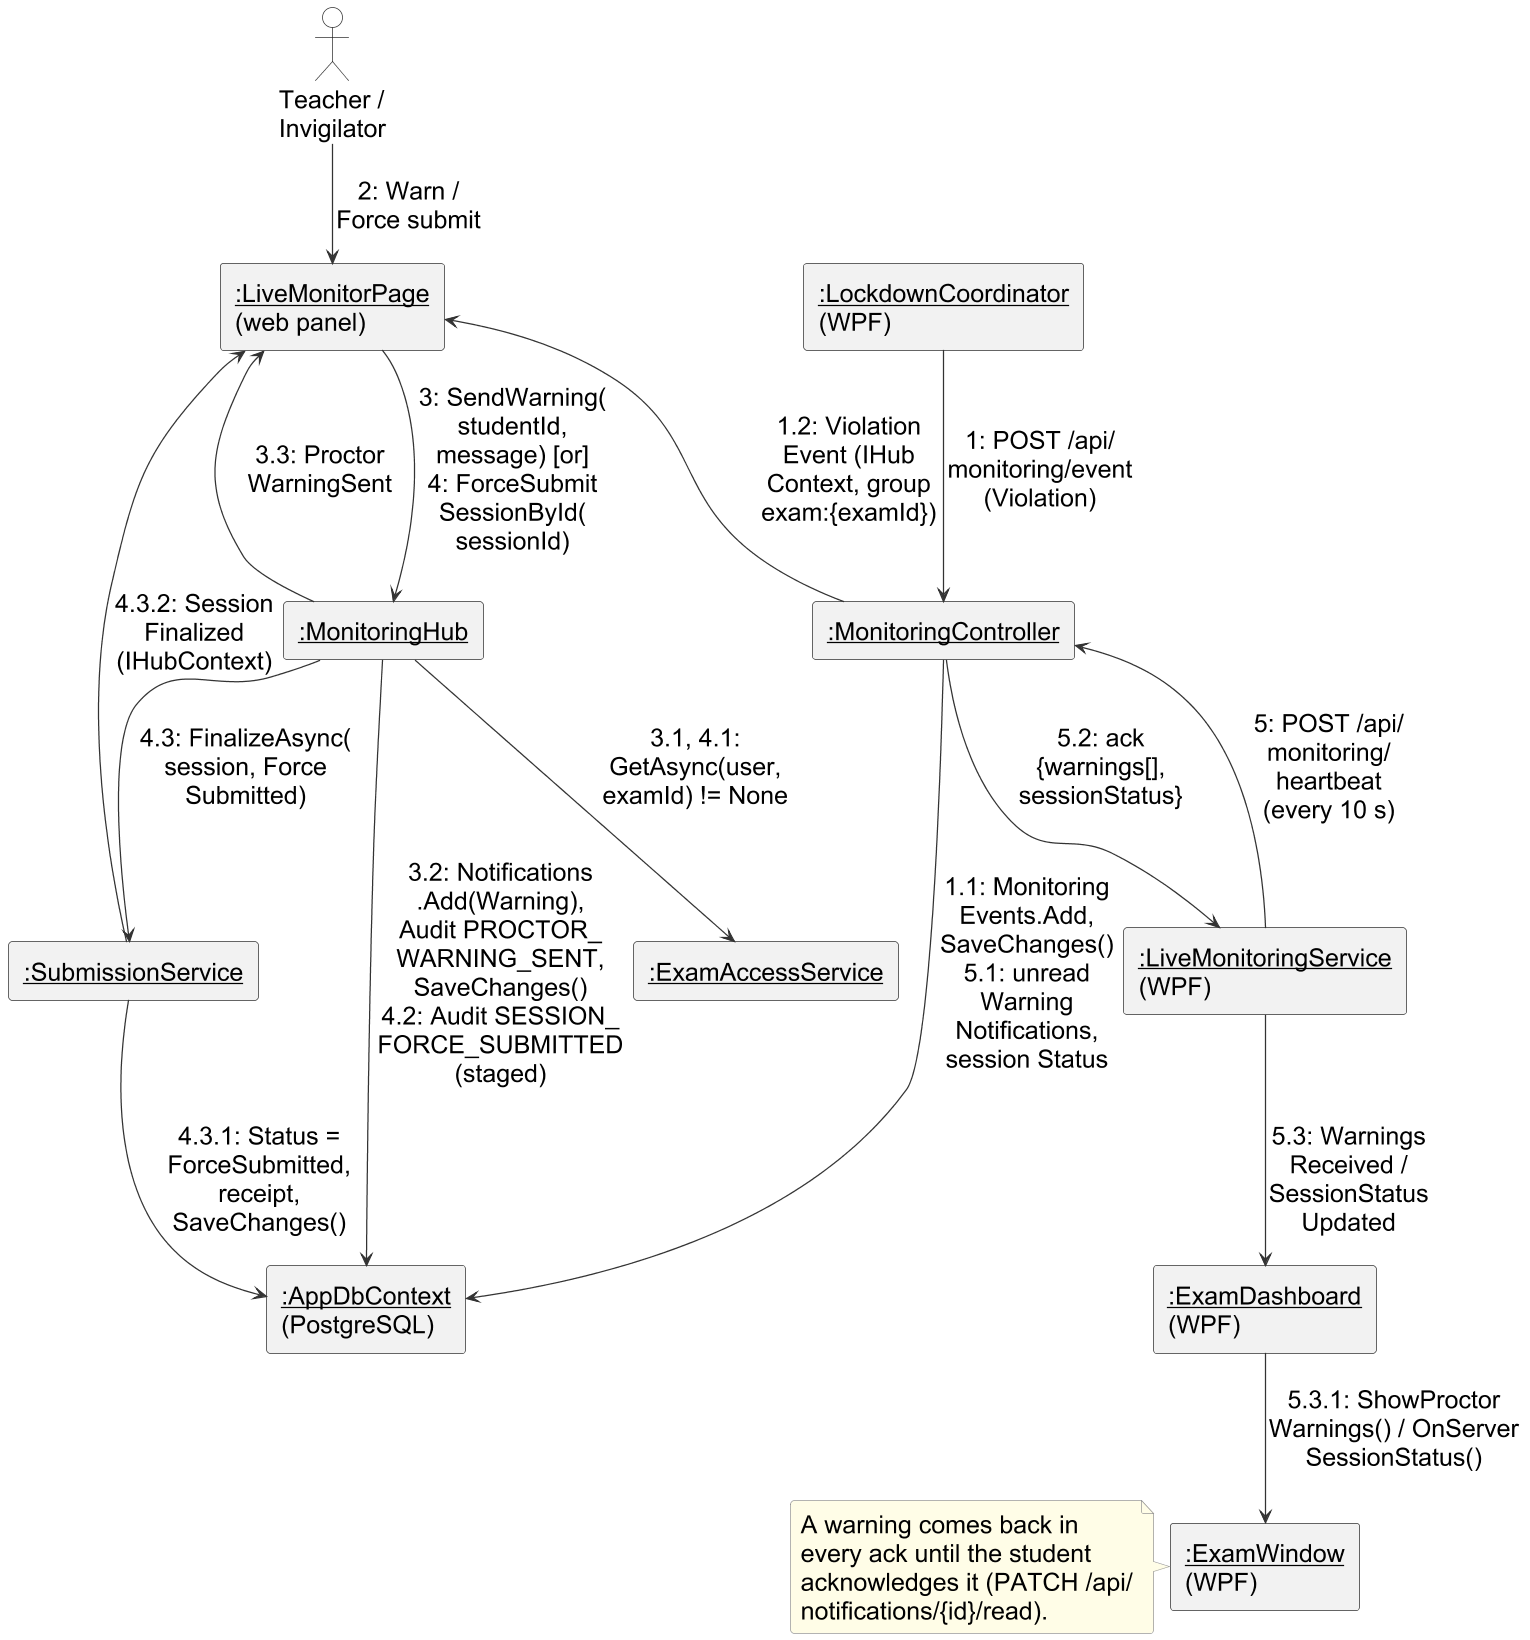

The diagram above was rendered by PlantUML. Its source (embedded in the PNG):
@startuml
!include style.iuml
' dpi only sets resolution; printed text size = fontSize * 72 * W_in / layout width.
skinparam dpi 120
' Communication diagram: a violation reaches the live monitor; a proctor answers with a warning
' (or force-submit); the WPF client (no SignalR) picks the answer up from its next heartbeat ack.
' Sources: Services/Lockdown/LockdownCoordinator.cs, Services/LiveMonitoringService.cs (WarningsReceived,
' SessionStatusUpdated), Views/ExamDashboard.xaml.cs, Controllers/MonitoringController.cs (PushEvent, Heartbeat,
' PendingWarningsAsync), Hubs/MonitoringHub.cs (SendWarning, ForceSubmitSessionById, ForceSubmitAsync),
' Services/ExamAccessService.cs, Services/SubmissionService.cs (FinalizeAsync -> SessionFinalized via IHubContext),
' Admin_Web_Panel/src/pages/teacher/LiveMonitorPage.tsx.
' Sized for \includegraphics width 0.97\linewidth (>= 7 pt printed).
skinparam defaultFontSize 20
skinparam ArrowFontSize 20
skinparam nodesep 12
skinparam ranksep 44
skinparam rectangle {
  BackgroundColor #F2F2F2
}

actor "Teacher /\nInvigilator" as STAFF
rectangle "<u>:LiveMonitorPage</u>\n(web panel)" as WEB
rectangle "<u>:MonitoringHub</u>" as HUB
rectangle "<u>:ExamAccessService</u>" as ACC
rectangle "<u>:SubmissionService</u>" as SUB
rectangle "<u>:MonitoringController</u>" as CTRL
rectangle "<u>:AppDbContext</u>\n(PostgreSQL)" as DB
rectangle "<u>:LockdownCoordinator</u>\n(WPF)" as LOCK
rectangle "<u>:LiveMonitoringService</u>\n(WPF)" as LMS
rectangle "<u>:ExamDashboard</u>\n(WPF)" as EDB
rectangle "<u>:ExamWindow</u>\n(WPF)" as WIN

STAFF -down-> WEB : 2: Warn /\nForce submit
WEB -down-> HUB : 3: SendWarning(\nstudentId,\nmessage) [or]\n4: ForceSubmit\nSessionById(\nsessionId)
HUB -up-> WEB : 3.3: Proctor\nWarningSent
HUB -down-> ACC : 3.1, 4.1:\nGetAsync(user,\nexamId) != None
HUB -down-> SUB : 4.3: FinalizeAsync(\nsession, Force\nSubmitted)
HUB -down-> DB : 3.2: Notifications\n.Add(Warning),\nAudit PROCTOR_\nWARNING_SENT,\nSaveChanges()\n4.2: Audit SESSION_\nFORCE_SUBMITTED\n(staged)
SUB -down-> DB : 4.3.1: Status =\nForceSubmitted,\nreceipt,\nSaveChanges()
SUB -up-> WEB : 4.3.2: Session\nFinalized\n(IHubContext)
LOCK -down-> CTRL : 1: POST /api/\nmonitoring/event\n(Violation)
CTRL -up-> WEB : 1.2: Violation\nEvent (IHub\nContext, group\nexam:{examId})
CTRL -down-> DB : 1.1: Monitoring\nEvents.Add,\nSaveChanges()\n5.1: unread\nWarning\nNotifications,\nsession Status
LMS -up-> CTRL : 5: POST /api/\nmonitoring/\nheartbeat\n(every 10 s)
CTRL -down-> LMS : 5.2: ack\n{warnings[],\nsessionStatus}
LMS -down-> EDB : 5.3: Warnings\nReceived /\nSessionStatus\nUpdated
EDB -down-> WIN : 5.3.1: ShowProctor\nWarnings() / OnServer\nSessionStatus()

note left of WIN
  A warning comes back in
  every ack until the student
  acknowledges it (PATCH /api/
  notifications/{id}/read).
end note
@enduml